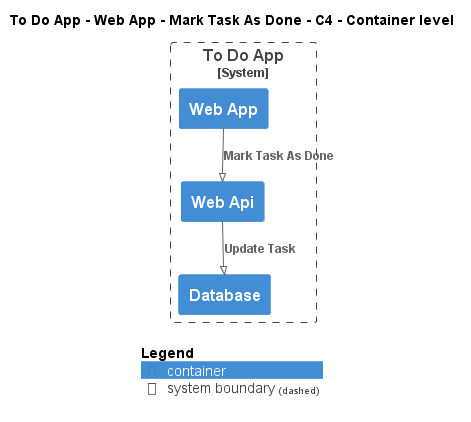

The diagram above was rendered by PlantUML. Its source (embedded in the PNG):
@startuml
!pragma layout smetana
!include ..\..\..\..\..\..\.c4s\C4_Container.puml

AddElementTag("state:new", $bgColor=green, $fontColor=#ffffff, $borderColor=green, $shadowing="False")
AddElementTag("state:changed", $bgColor=orange, $fontColor=#ffffff, $borderColor=orange, $shadowing="False")
AddElementTag("state:removed", $bgColor=red, $fontColor=#ffffff, $borderColor=red, $shadowing="False")

AddRelTag("state:new", $textColor=green, $lineColor=green)
AddRelTag("state:changed", $textColor=orange, $lineColor=orange)
AddRelTag("state:removed", $textColor=red, $lineColor=red)

SHOW_PERSON_PORTRAIT()
LAYOUT_TOP_DOWN()

skinparam linetype polyline

title To Do App - Web App - Mark Task As Done - C4 - Container level


System_Boundary(ToDoAppExample.SoftwareSystems.ToDoApp, "To Do App") {
    Container(ToDoAppExample.SoftwareSystems.ToDoApp.Containers.WebApp, "Web App", "", "")
    Container(ToDoAppExample.SoftwareSystems.ToDoApp.Containers.WebApi, "Web Api", "", "")
    Container(ToDoAppExample.SoftwareSystems.ToDoApp.Containers.Database, "Database", "", "")
}

Rel(ToDoAppExample.SoftwareSystems.ToDoApp.Containers.WebApp, ToDoAppExample.SoftwareSystems.ToDoApp.Containers.WebApi, "Mark Task As Done")
Rel(ToDoAppExample.SoftwareSystems.ToDoApp.Containers.WebApi, ToDoAppExample.SoftwareSystems.ToDoApp.Containers.Database, "Update Task")


SHOW_LEGEND()
@enduml